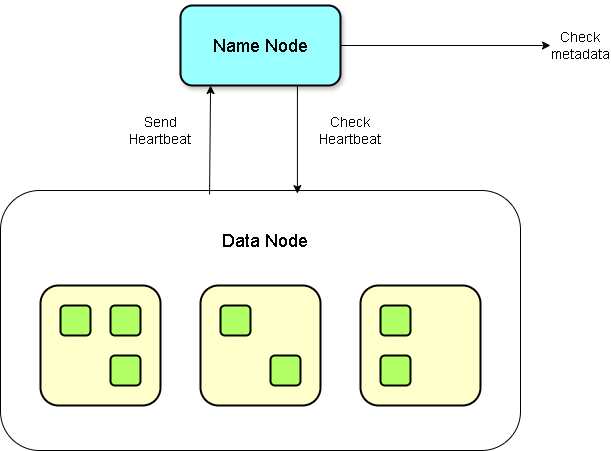

The diagram above was exported from draw.io. Its source (the exported page's mxGraphModel, read from the mxfile embedded in the PNG):
<mxGraphModel dx="1434" dy="780" grid="1" gridSize="10" guides="1" tooltips="1" connect="1" arrows="1" fold="1" page="1" pageScale="1" pageWidth="827" pageHeight="1169" math="0" shadow="0">
  <root>
    <mxCell id="0" />
    <mxCell id="1" parent="0" />
    <mxCell id="8ncCw2Yps_IEwIL_OO3b-3" value="" style="rounded=1;whiteSpace=wrap;html=1;" vertex="1" parent="1">
      <mxGeometry x="20" y="265" width="520" height="260" as="geometry" />
    </mxCell>
    <mxCell id="8ncCw2Yps_IEwIL_OO3b-9" value="" style="rounded=1;whiteSpace=wrap;html=1;strokeWidth=2;fillWeight=4;hachureGap=8;hachureAngle=45;fillColor=#FFFFCC;" vertex="1" parent="1">
      <mxGeometry x="60" y="360" width="120" height="120" as="geometry" />
    </mxCell>
    <mxCell id="8ncCw2Yps_IEwIL_OO3b-10" value="" style="rounded=1;whiteSpace=wrap;html=1;strokeWidth=2;fillWeight=4;hachureGap=8;hachureAngle=45;fillColor=#B3FF66;" vertex="1" parent="1">
      <mxGeometry x="130" y="380" width="30" height="30" as="geometry" />
    </mxCell>
    <mxCell id="8ncCw2Yps_IEwIL_OO3b-11" value="" style="rounded=1;whiteSpace=wrap;html=1;strokeWidth=2;fillWeight=4;hachureGap=8;hachureAngle=45;fillColor=#B3FF66;" vertex="1" parent="1">
      <mxGeometry x="80" y="380" width="30" height="30" as="geometry" />
    </mxCell>
    <mxCell id="8ncCw2Yps_IEwIL_OO3b-12" value="" style="rounded=1;whiteSpace=wrap;html=1;strokeWidth=2;fillWeight=4;hachureGap=8;hachureAngle=45;fillColor=#B3FF66;" vertex="1" parent="1">
      <mxGeometry x="130" y="430" width="30" height="30" as="geometry" />
    </mxCell>
    <mxCell id="8ncCw2Yps_IEwIL_OO3b-13" value="" style="rounded=1;whiteSpace=wrap;html=1;strokeWidth=2;fillWeight=4;hachureGap=8;hachureAngle=45;fillColor=#FFFFCC;" vertex="1" parent="1">
      <mxGeometry x="220" y="360" width="120" height="120" as="geometry" />
    </mxCell>
    <mxCell id="8ncCw2Yps_IEwIL_OO3b-14" value="" style="rounded=1;whiteSpace=wrap;html=1;strokeWidth=2;fillWeight=4;hachureGap=8;hachureAngle=45;fillColor=#B3FF66;" vertex="1" parent="1">
      <mxGeometry x="240" y="380" width="30" height="30" as="geometry" />
    </mxCell>
    <mxCell id="8ncCw2Yps_IEwIL_OO3b-15" value="" style="rounded=1;whiteSpace=wrap;html=1;strokeWidth=2;fillWeight=4;hachureGap=8;hachureAngle=45;fillColor=#B3FF66;" vertex="1" parent="1">
      <mxGeometry x="290" y="430" width="30" height="30" as="geometry" />
    </mxCell>
    <mxCell id="8ncCw2Yps_IEwIL_OO3b-16" value="" style="rounded=1;whiteSpace=wrap;html=1;strokeWidth=2;fillWeight=4;hachureGap=8;hachureAngle=45;fillColor=#FFFFCC;" vertex="1" parent="1">
      <mxGeometry x="380" y="360" width="120" height="120" as="geometry" />
    </mxCell>
    <mxCell id="8ncCw2Yps_IEwIL_OO3b-17" value="" style="rounded=1;whiteSpace=wrap;html=1;strokeWidth=2;fillWeight=4;hachureGap=8;hachureAngle=45;fillColor=#B3FF66;" vertex="1" parent="1">
      <mxGeometry x="400" y="380" width="30" height="30" as="geometry" />
    </mxCell>
    <mxCell id="8ncCw2Yps_IEwIL_OO3b-18" value="" style="rounded=1;whiteSpace=wrap;html=1;strokeWidth=2;fillWeight=4;hachureGap=8;hachureAngle=45;fillColor=#B3FF66;" vertex="1" parent="1">
      <mxGeometry x="400" y="430" width="30" height="30" as="geometry" />
    </mxCell>
    <mxCell id="8ncCw2Yps_IEwIL_OO3b-19" style="edgeStyle=orthogonalEdgeStyle;rounded=0;orthogonalLoop=1;jettySize=auto;html=1;entryX=0.571;entryY=0.012;entryDx=0;entryDy=0;entryPerimeter=0;" edge="1" parent="1" source="8ncCw2Yps_IEwIL_OO3b-22" target="8ncCw2Yps_IEwIL_OO3b-3">
      <mxGeometry relative="1" as="geometry">
        <Array as="points">
          <mxPoint x="317" y="160" />
          <mxPoint x="317" y="160" />
        </Array>
      </mxGeometry>
    </mxCell>
    <mxCell id="8ncCw2Yps_IEwIL_OO3b-21" style="edgeStyle=orthogonalEdgeStyle;rounded=0;orthogonalLoop=1;jettySize=auto;html=1;" edge="1" parent="1" source="8ncCw2Yps_IEwIL_OO3b-22" target="8ncCw2Yps_IEwIL_OO3b-35">
      <mxGeometry relative="1" as="geometry" />
    </mxCell>
    <mxCell id="8ncCw2Yps_IEwIL_OO3b-22" value="&lt;font style=&quot;font-size: 18px;&quot;&gt;Name Node&lt;/font&gt;" style="rounded=1;whiteSpace=wrap;html=1;strokeWidth=2;fillWeight=4;hachureGap=8;hachureAngle=45;fillColor=#99FFFF;shadow=1;" vertex="1" parent="1">
      <mxGeometry x="200" y="80" width="160" height="80" as="geometry" />
    </mxCell>
    <mxCell id="8ncCw2Yps_IEwIL_OO3b-23" value="&lt;font style=&quot;font-size: 18px;&quot;&gt;Data Node&lt;/font&gt;" style="text;html=1;align=center;verticalAlign=middle;whiteSpace=wrap;rounded=0;" vertex="1" parent="1">
      <mxGeometry x="230" y="290" width="110" height="50" as="geometry" />
    </mxCell>
    <mxCell id="8ncCw2Yps_IEwIL_OO3b-29" value="" style="endArrow=classic;html=1;rounded=0;entryX=0.188;entryY=1;entryDx=0;entryDy=0;entryPerimeter=0;exitX=0.402;exitY=0.015;exitDx=0;exitDy=0;exitPerimeter=0;" edge="1" parent="1" source="8ncCw2Yps_IEwIL_OO3b-3" target="8ncCw2Yps_IEwIL_OO3b-22">
      <mxGeometry width="50" height="50" relative="1" as="geometry">
        <mxPoint x="460" y="270" as="sourcePoint" />
        <mxPoint x="530" y="170" as="targetPoint" />
        <Array as="points" />
      </mxGeometry>
    </mxCell>
    <mxCell id="8ncCw2Yps_IEwIL_OO3b-30" value="Send&lt;br&gt;Heartbeat" style="text;html=1;align=center;verticalAlign=middle;whiteSpace=wrap;rounded=0;fontSize=14;" vertex="1" parent="1">
      <mxGeometry x="150" y="190" width="60" height="30" as="geometry" />
    </mxCell>
    <mxCell id="8ncCw2Yps_IEwIL_OO3b-31" value="Check&lt;br&gt;Heartbeat" style="text;html=1;align=center;verticalAlign=middle;whiteSpace=wrap;rounded=0;fontSize=14;" vertex="1" parent="1">
      <mxGeometry x="340" y="190" width="60" height="30" as="geometry" />
    </mxCell>
    <mxCell id="8ncCw2Yps_IEwIL_OO3b-35" value="Check metadata" style="text;html=1;align=center;verticalAlign=middle;whiteSpace=wrap;rounded=0;fontSize=14;" vertex="1" parent="1">
      <mxGeometry x="570" y="105" width="60" height="30" as="geometry" />
    </mxCell>
  </root>
</mxGraphModel>